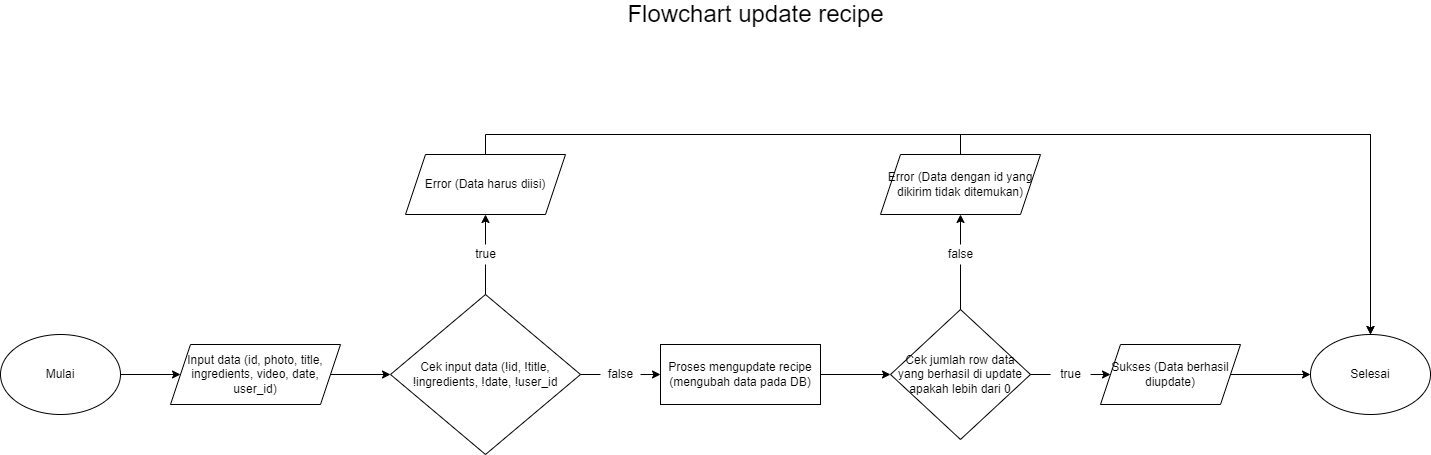

The diagram above was exported from draw.io. Its source (the exported page's mxGraphModel, read from the mxfile embedded in the PNG):
<mxGraphModel dx="2773" dy="1389" grid="1" gridSize="10" guides="1" tooltips="1" connect="1" arrows="1" fold="1" page="1" pageScale="1" pageWidth="4681" pageHeight="3300" math="0" shadow="0">
  <root>
    <mxCell id="0" />
    <mxCell id="1" parent="0" />
    <mxCell id="vbTESQOi0tuMbq0s_nXC-32" style="edgeStyle=orthogonalEdgeStyle;rounded=0;orthogonalLoop=1;jettySize=auto;html=1;exitX=1;exitY=0.5;exitDx=0;exitDy=0;entryX=0;entryY=0.5;entryDx=0;entryDy=0;" edge="1" parent="1" source="vbTESQOi0tuMbq0s_nXC-1" target="vbTESQOi0tuMbq0s_nXC-30">
      <mxGeometry relative="1" as="geometry" />
    </mxCell>
    <mxCell id="vbTESQOi0tuMbq0s_nXC-1" value="Mulai" style="ellipse;whiteSpace=wrap;html=1;" vertex="1" parent="1">
      <mxGeometry x="90" y="420" width="120" height="80" as="geometry" />
    </mxCell>
    <mxCell id="vbTESQOi0tuMbq0s_nXC-33" style="edgeStyle=orthogonalEdgeStyle;rounded=0;orthogonalLoop=1;jettySize=auto;html=1;exitX=1;exitY=0.5;exitDx=0;exitDy=0;entryX=0;entryY=0.5;entryDx=0;entryDy=0;" edge="1" parent="1" source="vbTESQOi0tuMbq0s_nXC-30" target="vbTESQOi0tuMbq0s_nXC-31">
      <mxGeometry relative="1" as="geometry" />
    </mxCell>
    <mxCell id="vbTESQOi0tuMbq0s_nXC-30" value="Input data (id, photo, title, ingredients, video, date, user_id)" style="shape=parallelogram;perimeter=parallelogramPerimeter;whiteSpace=wrap;html=1;fixedSize=1;" vertex="1" parent="1">
      <mxGeometry x="260" y="430" width="170" height="60" as="geometry" />
    </mxCell>
    <mxCell id="vbTESQOi0tuMbq0s_nXC-35" style="edgeStyle=orthogonalEdgeStyle;rounded=0;orthogonalLoop=1;jettySize=auto;html=1;exitX=0.5;exitY=0;exitDx=0;exitDy=0;entryX=0.5;entryY=1;entryDx=0;entryDy=0;startArrow=none;" edge="1" parent="1" source="vbTESQOi0tuMbq0s_nXC-38" target="vbTESQOi0tuMbq0s_nXC-34">
      <mxGeometry relative="1" as="geometry" />
    </mxCell>
    <mxCell id="vbTESQOi0tuMbq0s_nXC-37" style="edgeStyle=orthogonalEdgeStyle;rounded=0;orthogonalLoop=1;jettySize=auto;html=1;exitX=1;exitY=0.5;exitDx=0;exitDy=0;entryX=0;entryY=0.5;entryDx=0;entryDy=0;startArrow=none;" edge="1" parent="1" source="vbTESQOi0tuMbq0s_nXC-39" target="vbTESQOi0tuMbq0s_nXC-36">
      <mxGeometry relative="1" as="geometry" />
    </mxCell>
    <mxCell id="vbTESQOi0tuMbq0s_nXC-31" value="Cek input data (!id, !title, !ingredients, !date, !user_id" style="rhombus;whiteSpace=wrap;html=1;" vertex="1" parent="1">
      <mxGeometry x="480" y="380" width="190" height="160" as="geometry" />
    </mxCell>
    <mxCell id="vbTESQOi0tuMbq0s_nXC-55" style="edgeStyle=orthogonalEdgeStyle;rounded=0;orthogonalLoop=1;jettySize=auto;html=1;exitX=0.5;exitY=0;exitDx=0;exitDy=0;entryX=0.5;entryY=0;entryDx=0;entryDy=0;" edge="1" parent="1" source="vbTESQOi0tuMbq0s_nXC-34" target="vbTESQOi0tuMbq0s_nXC-48">
      <mxGeometry relative="1" as="geometry" />
    </mxCell>
    <mxCell id="vbTESQOi0tuMbq0s_nXC-34" value="Error (Data harus diisi)" style="shape=parallelogram;perimeter=parallelogramPerimeter;whiteSpace=wrap;html=1;fixedSize=1;" vertex="1" parent="1">
      <mxGeometry x="495" y="240" width="160" height="60" as="geometry" />
    </mxCell>
    <mxCell id="vbTESQOi0tuMbq0s_nXC-43" style="edgeStyle=orthogonalEdgeStyle;rounded=0;orthogonalLoop=1;jettySize=auto;html=1;exitX=1;exitY=0.5;exitDx=0;exitDy=0;entryX=0;entryY=0.5;entryDx=0;entryDy=0;" edge="1" parent="1" source="vbTESQOi0tuMbq0s_nXC-36" target="vbTESQOi0tuMbq0s_nXC-42">
      <mxGeometry relative="1" as="geometry" />
    </mxCell>
    <mxCell id="vbTESQOi0tuMbq0s_nXC-36" value="Proses mengupdate recipe (mengubah data pada DB)" style="rounded=0;whiteSpace=wrap;html=1;" vertex="1" parent="1">
      <mxGeometry x="750" y="430" width="160" height="60" as="geometry" />
    </mxCell>
    <mxCell id="vbTESQOi0tuMbq0s_nXC-38" value="true" style="text;html=1;align=center;verticalAlign=middle;resizable=0;points=[];autosize=1;strokeColor=none;fillColor=none;" vertex="1" parent="1">
      <mxGeometry x="555" y="330" width="40" height="20" as="geometry" />
    </mxCell>
    <mxCell id="vbTESQOi0tuMbq0s_nXC-40" value="" style="edgeStyle=orthogonalEdgeStyle;rounded=0;orthogonalLoop=1;jettySize=auto;html=1;exitX=0.5;exitY=0;exitDx=0;exitDy=0;entryX=0.5;entryY=1;entryDx=0;entryDy=0;endArrow=none;" edge="1" parent="1" source="vbTESQOi0tuMbq0s_nXC-31" target="vbTESQOi0tuMbq0s_nXC-38">
      <mxGeometry relative="1" as="geometry">
        <mxPoint x="575" y="379.9999999999999" as="sourcePoint" />
        <mxPoint x="575" y="300.0000000000001" as="targetPoint" />
      </mxGeometry>
    </mxCell>
    <mxCell id="vbTESQOi0tuMbq0s_nXC-39" value="false" style="text;html=1;align=center;verticalAlign=middle;resizable=0;points=[];autosize=1;strokeColor=none;fillColor=none;" vertex="1" parent="1">
      <mxGeometry x="690" y="450" width="40" height="20" as="geometry" />
    </mxCell>
    <mxCell id="vbTESQOi0tuMbq0s_nXC-41" value="" style="edgeStyle=orthogonalEdgeStyle;rounded=0;orthogonalLoop=1;jettySize=auto;html=1;exitX=1;exitY=0.5;exitDx=0;exitDy=0;entryX=0;entryY=0.5;entryDx=0;entryDy=0;endArrow=none;" edge="1" parent="1" source="vbTESQOi0tuMbq0s_nXC-31" target="vbTESQOi0tuMbq0s_nXC-39">
      <mxGeometry relative="1" as="geometry">
        <mxPoint x="670" y="460" as="sourcePoint" />
        <mxPoint x="770" y="460" as="targetPoint" />
      </mxGeometry>
    </mxCell>
    <mxCell id="vbTESQOi0tuMbq0s_nXC-45" style="edgeStyle=orthogonalEdgeStyle;rounded=0;orthogonalLoop=1;jettySize=auto;html=1;exitX=1;exitY=0.5;exitDx=0;exitDy=0;entryX=0;entryY=0.5;entryDx=0;entryDy=0;startArrow=none;" edge="1" parent="1" source="vbTESQOi0tuMbq0s_nXC-50" target="vbTESQOi0tuMbq0s_nXC-44">
      <mxGeometry relative="1" as="geometry" />
    </mxCell>
    <mxCell id="vbTESQOi0tuMbq0s_nXC-47" style="edgeStyle=orthogonalEdgeStyle;rounded=0;orthogonalLoop=1;jettySize=auto;html=1;exitX=0.5;exitY=0;exitDx=0;exitDy=0;entryX=0.5;entryY=1;entryDx=0;entryDy=0;startArrow=none;" edge="1" parent="1" source="vbTESQOi0tuMbq0s_nXC-51" target="vbTESQOi0tuMbq0s_nXC-46">
      <mxGeometry relative="1" as="geometry" />
    </mxCell>
    <mxCell id="vbTESQOi0tuMbq0s_nXC-42" value="Cek jumlah row data yang berhasil di update apakah lebih dari 0" style="rhombus;whiteSpace=wrap;html=1;" vertex="1" parent="1">
      <mxGeometry x="980" y="395" width="140" height="130" as="geometry" />
    </mxCell>
    <mxCell id="vbTESQOi0tuMbq0s_nXC-49" style="edgeStyle=orthogonalEdgeStyle;rounded=0;orthogonalLoop=1;jettySize=auto;html=1;exitX=1;exitY=0.5;exitDx=0;exitDy=0;" edge="1" parent="1" source="vbTESQOi0tuMbq0s_nXC-44" target="vbTESQOi0tuMbq0s_nXC-48">
      <mxGeometry relative="1" as="geometry" />
    </mxCell>
    <mxCell id="vbTESQOi0tuMbq0s_nXC-44" value="Sukses (Data berhasil diupdate)" style="shape=parallelogram;perimeter=parallelogramPerimeter;whiteSpace=wrap;html=1;fixedSize=1;" vertex="1" parent="1">
      <mxGeometry x="1190" y="430" width="140" height="60" as="geometry" />
    </mxCell>
    <mxCell id="vbTESQOi0tuMbq0s_nXC-54" style="edgeStyle=orthogonalEdgeStyle;rounded=0;orthogonalLoop=1;jettySize=auto;html=1;exitX=0.5;exitY=0;exitDx=0;exitDy=0;entryX=0.5;entryY=0;entryDx=0;entryDy=0;" edge="1" parent="1" source="vbTESQOi0tuMbq0s_nXC-46" target="vbTESQOi0tuMbq0s_nXC-48">
      <mxGeometry relative="1" as="geometry" />
    </mxCell>
    <mxCell id="vbTESQOi0tuMbq0s_nXC-46" value="Error (Data dengan id yang dikirim tidak ditemukan)" style="shape=parallelogram;perimeter=parallelogramPerimeter;whiteSpace=wrap;html=1;fixedSize=1;" vertex="1" parent="1">
      <mxGeometry x="970" y="240" width="160" height="60" as="geometry" />
    </mxCell>
    <mxCell id="vbTESQOi0tuMbq0s_nXC-48" value="Selesai" style="ellipse;whiteSpace=wrap;html=1;" vertex="1" parent="1">
      <mxGeometry x="1400" y="420" width="120" height="80" as="geometry" />
    </mxCell>
    <mxCell id="vbTESQOi0tuMbq0s_nXC-50" value="true" style="text;html=1;align=center;verticalAlign=middle;resizable=0;points=[];autosize=1;strokeColor=none;fillColor=none;" vertex="1" parent="1">
      <mxGeometry x="1140" y="450" width="40" height="20" as="geometry" />
    </mxCell>
    <mxCell id="vbTESQOi0tuMbq0s_nXC-52" value="" style="edgeStyle=orthogonalEdgeStyle;rounded=0;orthogonalLoop=1;jettySize=auto;html=1;exitX=1;exitY=0.5;exitDx=0;exitDy=0;entryX=0;entryY=0.5;entryDx=0;entryDy=0;endArrow=none;" edge="1" parent="1" source="vbTESQOi0tuMbq0s_nXC-42" target="vbTESQOi0tuMbq0s_nXC-50">
      <mxGeometry relative="1" as="geometry">
        <mxPoint x="1120" y="460" as="sourcePoint" />
        <mxPoint x="1200" y="460" as="targetPoint" />
      </mxGeometry>
    </mxCell>
    <mxCell id="vbTESQOi0tuMbq0s_nXC-51" value="false" style="text;html=1;align=center;verticalAlign=middle;resizable=0;points=[];autosize=1;strokeColor=none;fillColor=none;" vertex="1" parent="1">
      <mxGeometry x="1030" y="330" width="40" height="20" as="geometry" />
    </mxCell>
    <mxCell id="vbTESQOi0tuMbq0s_nXC-53" value="" style="edgeStyle=orthogonalEdgeStyle;rounded=0;orthogonalLoop=1;jettySize=auto;html=1;exitX=0.5;exitY=0;exitDx=0;exitDy=0;entryX=0.5;entryY=1;entryDx=0;entryDy=0;endArrow=none;" edge="1" parent="1" source="vbTESQOi0tuMbq0s_nXC-42" target="vbTESQOi0tuMbq0s_nXC-51">
      <mxGeometry relative="1" as="geometry">
        <mxPoint x="1050" y="395" as="sourcePoint" />
        <mxPoint x="1050" y="300.0000000000001" as="targetPoint" />
      </mxGeometry>
    </mxCell>
    <mxCell id="vbTESQOi0tuMbq0s_nXC-56" value="&lt;font style=&quot;font-size: 24px&quot;&gt;Flowchart update recipe&lt;/font&gt;" style="text;html=1;align=center;verticalAlign=middle;resizable=0;points=[];autosize=1;strokeColor=none;fillColor=none;" vertex="1" parent="1">
      <mxGeometry x="710" y="90" width="270" height="20" as="geometry" />
    </mxCell>
  </root>
</mxGraphModel>